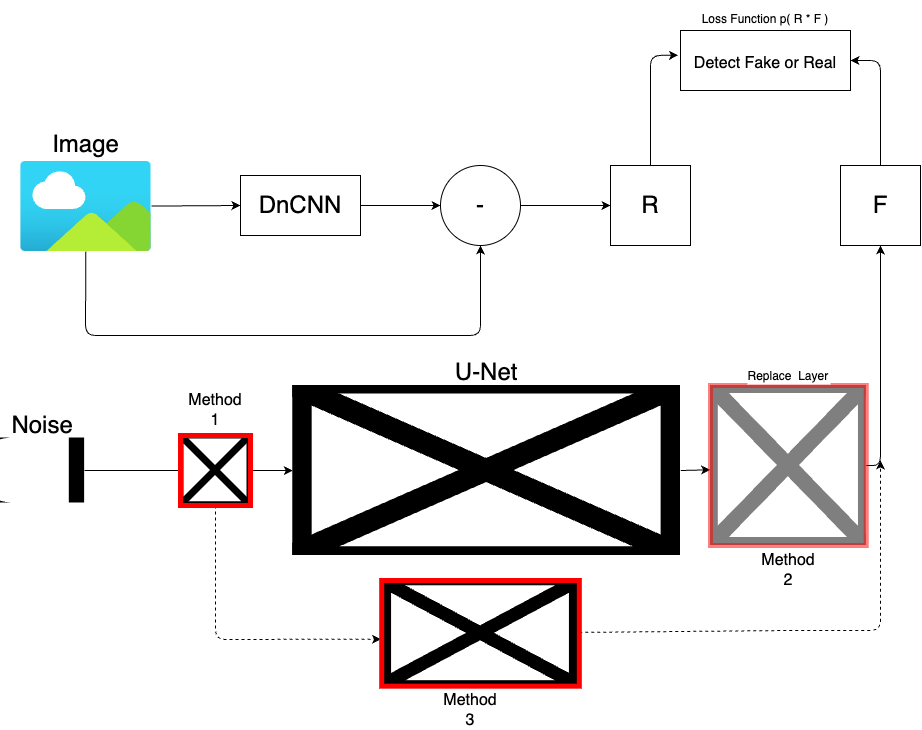

The diagram above was exported from draw.io. Its source (the exported page's mxGraphModel, read from the mxfile embedded in the PNG):
<mxGraphModel dx="1110" dy="678" grid="1" gridSize="10" guides="1" tooltips="1" connect="1" arrows="1" fold="1" page="1" pageScale="1" pageWidth="827" pageHeight="1169" math="0" shadow="0">
  <root>
    <mxCell id="0" />
    <mxCell id="1" parent="0" />
    <mxCell id="26" value="&lt;font style=&quot;font-size: 16px;&quot;&gt;Detect Fake or Real&lt;/font&gt;" style="rounded=0;whiteSpace=wrap;html=1;fontSize=24;" parent="1" vertex="1">
      <mxGeometry x="750" y="65" width="170" height="60" as="geometry" />
    </mxCell>
    <mxCell id="3" style="edgeStyle=none;html=1;entryX=0;entryY=0.5;entryDx=0;entryDy=0;" parent="1" source="2" target="4" edge="1">
      <mxGeometry relative="1" as="geometry">
        <mxPoint x="380" y="245" as="targetPoint" />
      </mxGeometry>
    </mxCell>
    <mxCell id="10" style="edgeStyle=none;html=1;entryX=0.5;entryY=1;entryDx=0;entryDy=0;fontSize=24;" parent="1" source="2" target="6" edge="1">
      <mxGeometry relative="1" as="geometry">
        <Array as="points">
          <mxPoint x="155" y="370" />
          <mxPoint x="550" y="370" />
        </Array>
      </mxGeometry>
    </mxCell>
    <mxCell id="2" value="Image" style="aspect=fixed;html=1;points=[];align=center;image;fontSize=24;image=img/lib/azure2/general/Image.svg;labelPosition=center;verticalLabelPosition=top;verticalAlign=bottom;" parent="1" vertex="1">
      <mxGeometry x="90" y="196" width="130.91" height="90" as="geometry" />
    </mxCell>
    <mxCell id="5" style="edgeStyle=none;html=1;entryX=0;entryY=0.5;entryDx=0;entryDy=0;" parent="1" source="4" target="6" edge="1">
      <mxGeometry relative="1" as="geometry">
        <mxPoint x="570" y="240" as="targetPoint" />
      </mxGeometry>
    </mxCell>
    <mxCell id="4" value="DnCNN" style="rounded=0;whiteSpace=wrap;html=1;labelPosition=center;verticalLabelPosition=middle;align=center;verticalAlign=middle;fontSize=24;" parent="1" vertex="1">
      <mxGeometry x="310" y="210" width="120" height="60" as="geometry" />
    </mxCell>
    <mxCell id="7" style="edgeStyle=none;html=1;exitX=1;exitY=0.5;exitDx=0;exitDy=0;fontSize=24;entryX=0;entryY=0.5;entryDx=0;entryDy=0;" parent="1" source="6" target="8" edge="1">
      <mxGeometry relative="1" as="geometry">
        <mxPoint x="710" y="244.81818181818176" as="targetPoint" />
      </mxGeometry>
    </mxCell>
    <mxCell id="6" value="&lt;font style=&quot;font-size: 24px;&quot;&gt;-&lt;/font&gt;" style="ellipse;whiteSpace=wrap;html=1;aspect=fixed;" parent="1" vertex="1">
      <mxGeometry x="510" y="200" width="80" height="80" as="geometry" />
    </mxCell>
    <mxCell id="24" style="edgeStyle=none;html=1;entryX=-0.014;entryY=0.411;entryDx=0;entryDy=0;fontSize=24;entryPerimeter=0;" parent="1" source="8" target="26" edge="1">
      <mxGeometry relative="1" as="geometry">
        <Array as="points">
          <mxPoint x="720" y="90" />
        </Array>
      </mxGeometry>
    </mxCell>
    <mxCell id="8" value="R" style="rounded=0;whiteSpace=wrap;html=1;labelPosition=center;verticalLabelPosition=middle;align=center;verticalAlign=middle;fontSize=24;" parent="1" vertex="1">
      <mxGeometry x="680" y="200" width="80" height="80" as="geometry" />
    </mxCell>
    <mxCell id="19" style="edgeStyle=none;html=1;fontSize=24;entryX=0.5;entryY=1;entryDx=0;entryDy=0;exitX=1;exitY=0.5;exitDx=0;exitDy=0;" parent="1" source="37" target="20" edge="1">
      <mxGeometry relative="1" as="geometry">
        <mxPoint x="1140" y="550.0000000000002" as="targetPoint" />
        <mxPoint x="890" y="650" as="sourcePoint" />
        <Array as="points">
          <mxPoint x="950" y="500" />
        </Array>
      </mxGeometry>
    </mxCell>
    <mxCell id="38" style="edgeStyle=none;html=1;exitX=1;exitY=0.5;exitDx=0;exitDy=0;entryX=-0.002;entryY=0.527;entryDx=0;entryDy=0;entryPerimeter=0;fontSize=16;" parent="1" source="13" target="37" edge="1">
      <mxGeometry relative="1" as="geometry" />
    </mxCell>
    <mxCell id="13" value="U-Net" style="shape=image;verticalLabelPosition=top;labelBackgroundColor=default;verticalAlign=bottom;aspect=fixed;imageAspect=0;image=https://miro.medium.com/v2/resize:fit:1400/1*IIhpCi1fCaNZxFaeobfBsA.png;fontSize=24;labelPosition=center;align=center;imageBackground=default;imageBorder=none;strokeWidth=5;" parent="1" vertex="1">
      <mxGeometry x="362.28" y="420" width="387.72" height="170" as="geometry" />
    </mxCell>
    <mxCell id="18" style="edgeStyle=none;html=1;exitX=1;exitY=0.5;exitDx=0;exitDy=0;fontSize=24;startArrow=none;entryX=0;entryY=0.5;entryDx=0;entryDy=0;" parent="1" source="34" target="13" edge="1">
      <mxGeometry relative="1" as="geometry">
        <mxPoint x="410" y="504.9473684210527" as="targetPoint" />
      </mxGeometry>
    </mxCell>
    <mxCell id="17" value="Noise" style="shape=image;verticalLabelPosition=top;labelBackgroundColor=default;verticalAlign=bottom;aspect=fixed;imageAspect=0;image=https://miro.medium.com/v2/resize:fit:2000/1*Z0Qc0-ixlMKKs8EnPN3Z-Q.png;clipPath=inset(22.58% 2.33% 22.58% 83%);labelPosition=center;align=center;fontSize=24;" parent="1" vertex="1">
      <mxGeometry x="70" y="472.5" width="84.12" height="65" as="geometry" />
    </mxCell>
    <mxCell id="25" style="edgeStyle=none;html=1;entryX=1;entryY=0.5;entryDx=0;entryDy=0;fontSize=24;" parent="1" source="20" target="26" edge="1">
      <mxGeometry relative="1" as="geometry">
        <Array as="points">
          <mxPoint x="950" y="95" />
        </Array>
      </mxGeometry>
    </mxCell>
    <mxCell id="20" value="F" style="whiteSpace=wrap;html=1;aspect=fixed;fontSize=24;labelPosition=center;verticalLabelPosition=middle;align=center;verticalAlign=middle;" parent="1" vertex="1">
      <mxGeometry x="909.9999999999999" y="200" width="80" height="80" as="geometry" />
    </mxCell>
    <mxCell id="23" value="&lt;font style=&quot;font-size: 12px;&quot;&gt;Loss Function p( R * F )&lt;/font&gt;" style="text;html=1;strokeColor=none;fillColor=none;align=center;verticalAlign=middle;whiteSpace=wrap;rounded=0;fontSize=24;" parent="1" vertex="1">
      <mxGeometry x="740.86" y="35" width="188.28" height="30" as="geometry" />
    </mxCell>
    <mxCell id="35" value="" style="edgeStyle=none;html=1;exitX=1;exitY=0.5;exitDx=0;exitDy=0;fontSize=24;endArrow=none;" parent="1" source="17" target="34" edge="1">
      <mxGeometry relative="1" as="geometry">
        <mxPoint x="410" y="504.9473684210527" as="targetPoint" />
        <mxPoint x="220.90999999999985" y="505" as="sourcePoint" />
      </mxGeometry>
    </mxCell>
    <mxCell id="44" style="edgeStyle=none;html=1;entryX=-0.003;entryY=0.555;entryDx=0;entryDy=0;entryPerimeter=0;fontSize=16;dashed=1;" parent="1" source="34" target="43" edge="1">
      <mxGeometry relative="1" as="geometry">
        <Array as="points">
          <mxPoint x="285" y="674" />
        </Array>
      </mxGeometry>
    </mxCell>
    <mxCell id="34" value="" style="shape=image;verticalLabelPosition=bottom;labelBackgroundColor=default;verticalAlign=top;aspect=fixed;imageAspect=0;image=https://t3.ftcdn.net/jpg/04/75/01/84/360_F_475018422_VHKwfgrRlSgiTOoYCpjFcX5NikBQeIp4.jpg;imageBackground=none;imageBorder=#FF0000;strokeWidth=5;" parent="1" vertex="1">
      <mxGeometry x="250" y="470" width="70" height="70" as="geometry" />
    </mxCell>
    <mxCell id="37" value="Replace  Layer" style="shape=image;verticalLabelPosition=top;labelBackgroundColor=default;verticalAlign=bottom;aspect=fixed;imageAspect=0;image=https://miro.medium.com/v2/resize:fit:439/1*sVvC9YwPFD5RJ9xgxrYHPw.png;imageBorder=#FF0000;strokeWidth=5;labelPosition=center;align=center;opacity=50;" parent="1" vertex="1">
      <mxGeometry x="780" y="420" width="155.74" height="160" as="geometry" />
    </mxCell>
    <mxCell id="45" style="edgeStyle=none;html=1;dashed=1;fontSize=16;" parent="1" source="43" edge="1">
      <mxGeometry relative="1" as="geometry">
        <mxPoint x="950" y="495" as="targetPoint" />
        <Array as="points">
          <mxPoint x="858" y="665" />
          <mxPoint x="950" y="665" />
        </Array>
      </mxGeometry>
    </mxCell>
    <mxCell id="43" value="" style="shape=image;verticalLabelPosition=bottom;labelBackgroundColor=default;verticalAlign=top;aspect=fixed;imageAspect=0;image=https://miro.medium.com/v2/resize:fit:1400/1*4OUonEDfZwCfR4Y-G-h1fw.jpeg;imageBorder=#FF0000;strokeWidth=5;" parent="1" vertex="1">
      <mxGeometry x="451.19" y="615" width="197.63" height="105.66" as="geometry" />
    </mxCell>
    <mxCell id="47" value="Method 1" style="text;html=1;strokeColor=none;fillColor=none;align=center;verticalAlign=middle;whiteSpace=wrap;rounded=0;strokeWidth=5;fontSize=16;opacity=50;" parent="1" vertex="1">
      <mxGeometry x="255" y="430" width="60" height="30" as="geometry" />
    </mxCell>
    <mxCell id="49" value="Method 3" style="text;html=1;strokeColor=none;fillColor=none;align=center;verticalAlign=middle;whiteSpace=wrap;rounded=0;strokeWidth=5;fontSize=16;opacity=50;" parent="1" vertex="1">
      <mxGeometry x="509.9999999999999" y="730" width="60" height="30" as="geometry" />
    </mxCell>
    <mxCell id="50" value="Method 2" style="text;html=1;strokeColor=none;fillColor=none;align=center;verticalAlign=middle;whiteSpace=wrap;rounded=0;strokeWidth=5;fontSize=16;opacity=50;" parent="1" vertex="1">
      <mxGeometry x="827.8699999999999" y="590" width="60" height="30" as="geometry" />
    </mxCell>
  </root>
</mxGraphModel>